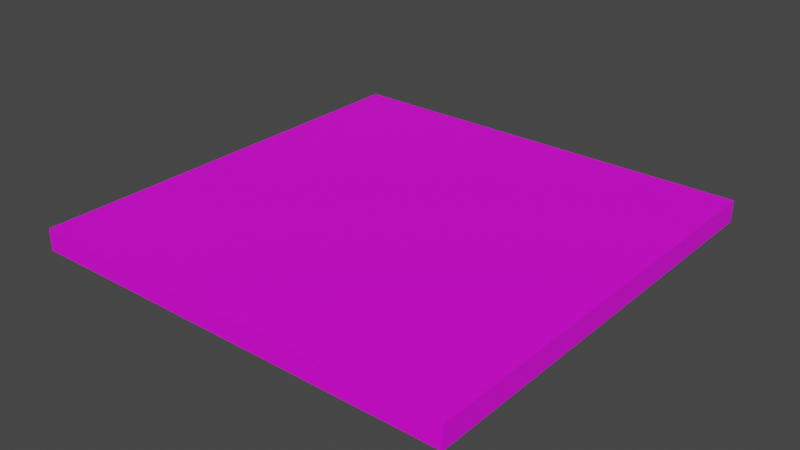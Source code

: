 # Source: floortile.blend  (saved by Blender 2.80.75; exported with 4.5.12 LTS)
import bpy
from mathutils import Matrix  # noqa: F401  (used for matrix-valued properties, if any)

bpy.ops.wm.read_factory_settings(use_empty=True)
scene = bpy.context.scene
scene.name = 'Scene'

# ---- collections
col_collection = bpy.data.collections.new('Collection'); scene.collection.children.link(col_collection)

# ---- images (referenced by path relative to the original .blend; pixels are not part of the script)
import os
ASSET_DIR = os.environ.get("B2B_ASSET_DIR", "")  # directory of the original .blend (textures are referenced by path, not embedded)
HERE = os.path.dirname(os.path.abspath(__file__))  # packed textures are extracted next to this script under _unpacked/

def load_image(name, relpath, width, height, colorspace="sRGB"):
    """Load a texture the original file referenced (path relative to the .blend, or extracted next to this script)."""
    p = next((c for c in (os.path.join(HERE, relpath), os.path.join(ASSET_DIR, relpath)) if relpath and os.path.exists(c)), "")
    if p:
        img = bpy.data.images.load(p, check_existing=True)
        img.name = name
    else:  # same state as the original file: an image datablock whose file is absent (Cycles renders it pink)
        img = bpy.data.images.new(name, width, height)
        img.source = "FILE"
        img.filepath = "//" + (relpath or name)
    img.colorspace_settings.name = colorspace
    return img
img_floor_uv = load_image('Floor_UV', 'textures/Floor_UV.png', 1024, 1024, 'sRGB')

# ---- materials (node trees are filled in below, after node groups)
mat_material = bpy.data.materials.new('Material')
mat_material.use_transparent_shadow = False

# ---- material node trees
mat_material.use_nodes = True; mat_material.node_tree.nodes.clear()
_N = mat_material.node_tree.nodes; _L = mat_material.node_tree.links
n0 = _N.new('ShaderNodeOutputMaterial'); n0.name = 'Material Output'; n0.location = (300, 300)
n1 = _N.new('ShaderNodeBsdfPrincipled'); n1.name = 'Principled BSDF'; n1.location = (10, 300)
n1.distribution = 'GGX'
n1.subsurface_method = 'BURLEY'
n1.inputs[3].default_value = 1.45
n1.inputs[27].default_value = (0.0, 0.0, 0.0, 1.0)
n1.inputs[28].default_value = 1.0
n2 = _N.new('ShaderNodeTexImage'); n2.name = 'Image Texture'; n2.location = (-280, 280)
n2.image = img_floor_uv
_L.new(n1.outputs[0], n0.inputs[0])
_L.new(n2.outputs[0], n1.inputs[0])
n0.is_active_output = True

# ---- world
world_world = bpy.data.worlds.new('World'); scene.world = world_world
world_world.use_nodes = True; world_world.node_tree.nodes.clear()
_N = world_world.node_tree.nodes; _L = world_world.node_tree.links
n0 = _N.new('ShaderNodeOutputWorld'); n0.name = 'World Output'; n0.location = (300, 300)
n1 = _N.new('ShaderNodeBackground'); n1.name = 'Background'; n1.location = (10, 300)
n1.inputs[0].default_value = (0.05088, 0.05088, 0.05088, 1.0)
_L.new(n1.outputs[0], n0.inputs[0])
n0.is_active_output = True
world_world.color = (0.05088, 0.05088, 0.05088)
world_world.use_sun_shadow = False
world_world.sun_shadow_jitter_overblur = 0.0

# ---- meshes
me_cube = bpy.data.meshes.new('Cube')
me_cube.from_pydata([(1.0, 1.0, 0.1), (1.0, 1.0, 0.0), (1.0, -1.0, 0.1), (1.0, -1.0, 0.0), (-1.0, 1.0, 0.1), (-1.0, 1.0, 0.0), (-1.0, -1.0, 0.1), (-1.0, -1.0, 0.0)], [], [(0, 4, 6, 2), (3, 2, 6, 7), (7, 6, 4, 5), (1, 0, 2, 3), (5, 4, 0, 1), (5, 1, 3, 7)])
_uv = me_cube.uv_layers.new(name='UVMap')
_uv.uv.foreach_set('vector', [0.9545, 0.04555, 0.9545, 0.9545, 0.04555, 0.9545, 0.04555, 0.04555, 0.0001, 0.04555, 0.04555, 0.04555, 0.04555, 0.9545, 9.998e-05, 0.9545, 0.04555, 0.9999, 0.04555, 0.9545, 0.9545, 0.9545, 0.9545, 0.9999, 0.9545, 0.0001001, 0.9545, 0.04555, 0.04555, 0.04555, 0.04555, 9.998e-05, 0.9999, 0.9545, 0.9545, 0.9545, 0.9545, 0.04555, 0.9999, 0.04555, 0.9999, 0.9545, 0.9999, 0.04555, 0.04555, 9.998e-05, 9.998e-05, 0.9545])
me_cube.materials.append(mat_material)
me_cube.use_remesh_preserve_volume = False
me_cube.use_remesh_preserve_attributes = False
me_cube.use_mirror_vertex_groups = False
me_cube.update()

# ---- objects
ob_cube = bpy.data.objects.new('Cube', me_cube)

# ---- transforms, parenting, visibility, modifiers, constraints
ob_cube.location = (0.0, 0.0, 0.0)
ob_cube.lock_rotations_4d = False
ob_cube.empty_display_type = 'ARROWS'
ob_cube.lineart.crease_threshold = 0.0

# ---- collection membership
col_collection.objects.link(ob_cube)

# ---- scene / render settings (as saved in the file)
scene.frame_start = 1; scene.frame_end = 250; scene.frame_set(1)
scene.render.engine = 'BLENDER_EEVEE_NEXT'
scene.cycles.use_denoising = False
scene.cycles.samples = 128
scene.cycles.sampling_pattern = 'TABULATED_SOBOL'
scene.cycles.use_adaptive_sampling = False
scene.cycles.use_light_tree = False
scene.view_settings.view_transform = 'Filmic'
bpy.context.view_layer.update()

# ---- added for rendering (the .blend has no active camera and no usable light): camera, sun
cam_auto = bpy.data.cameras.new('AutoCamera')
cam_auto.lens = 50.0
cam_auto.sensor_width = 36.0
cam_auto.clip_end = 1000.0
ob_auto_camera = bpy.data.objects.new('AutoCamera', cam_auto)
scene.collection.objects.link(ob_auto_camera)
ob_auto_camera.location = (2.61857, -3.14228, 2.14485)
ob_auto_camera.rotation_euler = (1.09748, -7.21219e-08, 0.694738)
scene.camera = ob_auto_camera
light_auto_sun = bpy.data.lights.new('AutoSun', 'SUN')
light_auto_sun.energy = 3.0
light_auto_sun.angle = 0.0523599
ob_auto_sun = bpy.data.objects.new('AutoSun', light_auto_sun)
scene.collection.objects.link(ob_auto_sun)
ob_auto_sun.rotation_euler = (0.872665, 0.174533, 0.523599)
bpy.context.view_layer.update()
